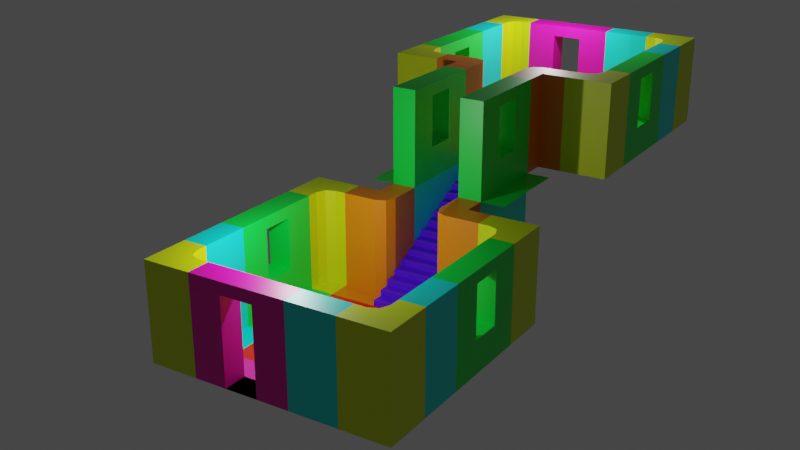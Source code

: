 # Source: Basic_Modular.blend  (saved by Blender 2.81.16; exported with 4.5.12 LTS)
import bpy
from mathutils import Matrix  # noqa: F401  (used for matrix-valued properties, if any)

bpy.ops.wm.read_factory_settings(use_empty=True)
scene = bpy.context.scene
scene.name = 'Scene'

# ---- collections
col_collection = bpy.data.collections.new('Collection'); scene.collection.children.link(col_collection)

# ---- materials (node trees are filled in below, after node groups)
mat_material_001 = bpy.data.materials.new('Material.001')
mat_material_001.use_transparent_shadow = False
mat_material = bpy.data.materials.new('Material')
mat_material.alpha_threshold = 0.0
mat_material.use_transparent_shadow = False
mat_material.line_color = (0.0, 0.0, 0.0, 1.0)
mat_material_002 = bpy.data.materials.new('Material.002')
mat_material_002.use_transparent_shadow = False
mat_material_003 = bpy.data.materials.new('Material.003')
mat_material_003.use_transparent_shadow = False
mat_material_004 = bpy.data.materials.new('Material.004')
mat_material_004.use_transparent_shadow = False
mat_material_005 = bpy.data.materials.new('Material.005')
mat_material_005.use_transparent_shadow = False
mat_material_006 = bpy.data.materials.new('Material.006')
mat_material_006.use_transparent_shadow = False

# ---- material node trees
mat_material_001.use_nodes = True; mat_material_001.node_tree.nodes.clear()
_N = mat_material_001.node_tree.nodes; _L = mat_material_001.node_tree.links
n0 = _N.new('ShaderNodeOutputMaterial'); n0.name = 'Material Output'; n0.location = (300, 300)
n1 = _N.new('ShaderNodeBsdfPrincipled'); n1.name = 'Principled BSDF'; n1.location = (10, 300)
n1.distribution = 'GGX'
n1.subsurface_method = 'BURLEY'
n1.inputs[0].default_value = (0.0, 0.8, 0.7332, 1.0)
n1.inputs[3].default_value = 1.45
n1.inputs[27].default_value = (0.0, 0.0, 0.0, 1.0)
n1.inputs[28].default_value = 1.0
_L.new(n1.outputs[0], n0.inputs[0])
n0.is_active_output = True
mat_material.use_nodes = True; mat_material.node_tree.nodes.clear()
_N = mat_material.node_tree.nodes; _L = mat_material.node_tree.links
n0 = _N.new('ShaderNodeOutputMaterial'); n0.name = 'Material Output'; n0.location = (300, 300)
n1 = _N.new('ShaderNodeBsdfPrincipled'); n1.name = 'Principled BSDF'; n1.location = (10, 300)
n1.distribution = 'GGX'
n1.subsurface_method = 'BURLEY'
n1.inputs[0].default_value = (0.0, 0.8, 0.05664, 1.0)
n1.inputs[2].default_value = 0.4
n1.inputs[3].default_value = 1.45
n1.inputs[27].default_value = (0.0, 0.0, 0.0, 1.0)
n1.inputs[28].default_value = 1.0
_L.new(n1.outputs[0], n0.inputs[0])
n0.is_active_output = True
mat_material_002.use_nodes = True; mat_material_002.node_tree.nodes.clear()
_N = mat_material_002.node_tree.nodes; _L = mat_material_002.node_tree.links
n0 = _N.new('ShaderNodeOutputMaterial'); n0.name = 'Material Output'; n0.location = (300, 300)
n1 = _N.new('ShaderNodeBsdfPrincipled'); n1.name = 'Principled BSDF'; n1.location = (10, 300)
n1.distribution = 'GGX'
n1.subsurface_method = 'BURLEY'
n1.inputs[0].default_value = (0.6466, 0.8, 0.0, 1.0)
n1.inputs[3].default_value = 1.45
n1.inputs[27].default_value = (0.0, 0.0, 0.0, 1.0)
n1.inputs[28].default_value = 1.0
_L.new(n1.outputs[0], n0.inputs[0])
n0.is_active_output = True
mat_material_003.use_nodes = True; mat_material_003.node_tree.nodes.clear()
_N = mat_material_003.node_tree.nodes; _L = mat_material_003.node_tree.links
n0 = _N.new('ShaderNodeOutputMaterial'); n0.name = 'Material Output'; n0.location = (300, 300)
n1 = _N.new('ShaderNodeBsdfPrincipled'); n1.name = 'Principled BSDF'; n1.location = (10, 300)
n1.distribution = 'GGX'
n1.subsurface_method = 'BURLEY'
n1.inputs[0].default_value = (0.8, 0.2075, 0.0, 1.0)
n1.inputs[3].default_value = 1.45
n1.inputs[27].default_value = (0.0, 0.0, 0.0, 1.0)
n1.inputs[28].default_value = 1.0
_L.new(n1.outputs[0], n0.inputs[0])
n0.is_active_output = True
mat_material_004.use_nodes = True; mat_material_004.node_tree.nodes.clear()
_N = mat_material_004.node_tree.nodes; _L = mat_material_004.node_tree.links
n0 = _N.new('ShaderNodeOutputMaterial'); n0.name = 'Material Output'; n0.location = (300, 300)
n1 = _N.new('ShaderNodeBsdfPrincipled'); n1.name = 'Principled BSDF'; n1.location = (10, 300)
n1.distribution = 'GGX'
n1.subsurface_method = 'BURLEY'
n1.inputs[0].default_value = (0.8, 0.0, 0.001611, 1.0)
n1.inputs[3].default_value = 1.45
n1.inputs[27].default_value = (0.0, 0.0, 0.0, 1.0)
n1.inputs[28].default_value = 1.0
_L.new(n1.outputs[0], n0.inputs[0])
n0.is_active_output = True
mat_material_005.use_nodes = True; mat_material_005.node_tree.nodes.clear()
_N = mat_material_005.node_tree.nodes; _L = mat_material_005.node_tree.links
n0 = _N.new('ShaderNodeOutputMaterial'); n0.name = 'Material Output'; n0.location = (300, 300)
n1 = _N.new('ShaderNodeBsdfPrincipled'); n1.name = 'Principled BSDF'; n1.location = (10, 300)
n1.distribution = 'GGX'
n1.subsurface_method = 'BURLEY'
n1.inputs[0].default_value = (0.8, 0.0, 0.4082, 1.0)
n1.inputs[3].default_value = 1.45
n1.inputs[27].default_value = (0.0, 0.0, 0.0, 1.0)
n1.inputs[28].default_value = 1.0
_L.new(n1.outputs[0], n0.inputs[0])
n0.is_active_output = True
mat_material_006.use_nodes = True; mat_material_006.node_tree.nodes.clear()
_N = mat_material_006.node_tree.nodes; _L = mat_material_006.node_tree.links
n0 = _N.new('ShaderNodeOutputMaterial'); n0.name = 'Material Output'; n0.location = (300, 300)
n1 = _N.new('ShaderNodeBsdfPrincipled'); n1.name = 'Principled BSDF'; n1.location = (10, 300)
n1.distribution = 'GGX'
n1.subsurface_method = 'BURLEY'
n1.inputs[0].default_value = (0.08487, 0.0, 0.8, 1.0)
n1.inputs[3].default_value = 1.45
n1.inputs[27].default_value = (0.0, 0.0, 0.0, 1.0)
n1.inputs[28].default_value = 1.0
_L.new(n1.outputs[0], n0.inputs[0])
n0.is_active_output = True

# ---- world
world_world = bpy.data.worlds.new('World'); scene.world = world_world
world_world.use_nodes = True; world_world.node_tree.nodes.clear()
_N = world_world.node_tree.nodes; _L = world_world.node_tree.links
n0 = _N.new('ShaderNodeOutputWorld'); n0.name = 'World Output'; n0.location = (300, 300)
n1 = _N.new('ShaderNodeBackground'); n1.name = 'Background'; n1.location = (10, 300)
n1.inputs[0].default_value = (0.05088, 0.05088, 0.05088, 1.0)
_L.new(n1.outputs[0], n0.inputs[0])
n0.is_active_output = True
world_world.color = (0.05088, 0.05088, 0.05088)
world_world.use_sun_shadow = False
world_world.sun_shadow_jitter_overblur = 0.0

# ---- cameras
cam_camera = bpy.data.cameras.new('Camera')
cam_camera.clip_end = 100.0
cam_camera.ortho_scale = 7.314

# ---- lights
light_light = bpy.data.lights.new('Light', 'POINT')
light_light.transmission_factor = 0.0
light_light.energy = 1000.0
light_light.shadow_soft_size = 0.1
light_light.shadow_maximum_resolution = 0.006
light_light.use_absolute_resolution = True

# ---- meshes
me_cube = bpy.data.meshes.new('Cube')
me_cube.from_pydata([(0.0, 1.0, 3.0), (0.0, 1.0, -1.0), (0.0, -1.0, 3.0), (0.0, -1.0, -1.0), (-1.0, 1.0, 3.0), (-1.0, 1.0, -1.0), (-1.0, -1.0, 3.0), (-1.0, -1.0, -1.0), (1.0, 1.0, -1.0), (1.0, -1.0, -1.0)], [], [(0, 4, 6, 2), (3, 2, 6, 7), (7, 6, 4, 5), (5, 1, 3, 7), (1, 0, 2, 3), (5, 4, 0, 1), (1, 3, 9, 8)])
_uv = me_cube.uv_layers.new(name='UVMap')
_uv.uv.foreach_set('vector', [0.375, 0.0, 0.625, 0.0, 0.625, 0.25, 0.375, 0.25, 0.375, 0.25, 0.625, 0.25, 0.625, 0.5, 0.375, 0.5, 0.375, 0.5, 0.625, 0.5, 0.625, 0.75, 0.375, 0.75, 0.375, 0.75, 0.625, 0.75, 0.625, 1.0, 0.375, 1.0, 0.125, 0.5, 0.375, 0.5, 0.375, 0.75, 0.125, 0.75, 0.625, 0.5, 0.875, 0.5, 0.875, 0.75, 0.625, 0.75, 0.625, 0.75, 0.625, 1.0, 0.625, 1.0, 0.625, 0.75])
me_cube.materials.append(mat_material_001)
me_cube.use_remesh_preserve_volume = False
me_cube.use_remesh_preserve_attributes = False
me_cube.use_mirror_vertex_groups = False
me_cube.update()
me_cube_001 = bpy.data.meshes.new('Cube.001')
me_cube_001.from_pydata([(0.0, 0.3361, 2.499), (0.0, 0.3361, 0.3494), (0.0, -0.3361, 2.499), (0.0, -0.3361, 0.3494), (-1.0, 0.3361, 2.499), (-1.0, 0.3361, 0.3494), (-1.0, -0.3361, 2.499), (-1.0, -0.3361, 0.3494), (1.0, 1.0, -1.0), (1.0, -1.0, -1.0), (-1.0, 1.0, -1.0), (-1.0, -1.0, -1.0), (0.0, 1.0, 3.0), (0.0, 1.0, -1.0), (-1.0, -1.0, 3.0), (0.0, -1.0, 3.0), (0.0, -1.0, -1.0), (-1.0, 1.0, 3.0)], [], [(12, 17, 14, 15), (16, 15, 14, 11), (4, 0, 2, 6), (10, 13, 16, 11), (5, 1, 0, 4), (10, 17, 12, 13), (13, 16, 9, 8), (7, 5, 10, 11), (0, 1, 13, 12), (6, 7, 11, 14), (3, 2, 15, 16), (5, 4, 17, 10), (2, 0, 12, 15), (4, 6, 14, 17), (1, 3, 16, 13), (6, 2, 3, 7), (7, 3, 1, 5)])
_uv = me_cube_001.uv_layers.new(name='UVMap')
_uv.uv.foreach_set('vector', [0.375, 0.0, 0.625, 0.0, 0.625, 0.25, 0.375, 0.25, 0.375, 0.25, 0.625, 0.25, 0.625, 0.5, 0.375, 0.5, 0.3335, 0.583, 0.3335, 0.667, 0.5835, 0.583, 0.5835, 0.667, 0.375, 0.75, 0.625, 0.75, 0.625, 1.0, 0.375, 1.0, 0.1665, 0.583, 0.3335, 0.583, 0.5835, 0.667, 0.4165, 0.667, 0.625, 0.5, 0.875, 0.5, 0.875, 0.75, 0.625, 0.75, 0.625, 0.75, 0.625, 1.0, 0.625, 1.0, 0.625, 0.75, 0.4165, 0.583, 0.4165, 0.667, 0.375, 0.75, 0.375, 0.5, 0.3335, 0.583, 0.1665, 0.583, 0.125, 0.5, 0.375, 0.5, 0.5835, 0.583, 0.4165, 0.583, 0.375, 0.5, 0.625, 0.5, 0.1665, 0.667, 0.3335, 0.667, 0.375, 0.75, 0.125, 0.75, 0.4165, 0.667, 0.5835, 0.667, 0.625, 0.75, 0.375, 0.75, 0.3335, 0.667, 0.3335, 0.583, 0.375, 0.5, 0.375, 0.75, 0.5835, 0.667, 0.5835, 0.583, 0.625, 0.5, 0.625, 0.75, 0.1665, 0.583, 0.1665, 0.667, 0.125, 0.75, 0.125, 0.5, 0.3335, 0.667, 0.1665, 0.667, 0.4165, 0.583, 0.5835, 0.583, 0.1665, 0.667, 0.1665, 0.583, 0.4165, 0.667, 0.4165, 0.583])
me_cube_001.materials.append(mat_material)
me_cube_001.use_remesh_preserve_volume = False
me_cube_001.use_remesh_preserve_attributes = False
me_cube_001.use_mirror_vertex_groups = False
me_cube_001.update()
me_cube_002 = bpy.data.meshes.new('Cube.002')
me_cube_002.from_pydata([(0.0, 1.0, 1.0), (0.0, 1.0, -1.0), (0.0, -1.0, 1.0), (0.0, -1.0, -1.0), (-1.0, 1.0, 1.0), (-1.0, 1.0, -1.0), (-1.0, -1.0, 1.0), (-1.0, -1.0, -1.0), (-1.0, 0.0, -1.0), (-1.0, 0.0, 1.0), (1.0, 1.0, 1.0), (1.0, 1.0, -1.0), (1.0, 0.0, -1.0), (1.0, 0.0, 1.0), (0.0, -0.5405, 1.0), (0.5405, 0.0, 1.0), (0.1583, -0.1583, 1.0), (0.5405, 0.0, -1.0), (0.0, -0.5405, -1.0), (-0.5405, 0.0, -1.0), (0.0, 0.5405, -1.0), (0.1583, -0.1583, -1.0), (1.0, -1.0, -1.0), (0.0, -1.0, 3.0), (-1.0, -1.0, 3.0), (-1.0, 0.0, 3.0), (-1.0, 1.0, 3.0), (0.0, 1.0, 3.0), (1.0, 1.0, 3.0), (1.0, 0.0, 3.0), (-0.5405, 0.0, 3.0), (0.0, -0.5405, 3.0), (0.1583, -0.1583, 3.0), (0.5405, 0.0, 3.0), (0.0, 0.5405, 3.0)], [], [(6, 2, 23, 24), (3, 2, 6, 7), (8, 9, 4, 5), (5, 1, 20, 19, 8), (2, 14, 31, 23), (5, 4, 0, 1), (1, 0, 10, 11), (7, 6, 9, 8), (15, 17, 12, 13), (11, 10, 13, 12), (17, 20, 1, 11, 12), (8, 19, 18, 3, 7), (0, 4, 26, 27), (15, 13, 29, 33), (17, 21, 18, 19, 20), (14, 18, 21, 16), (16, 21, 17, 15), (18, 14, 2, 3), (12, 17, 21, 18, 3, 22), (27, 34, 33, 29, 28), (27, 26, 25, 30, 34), (31, 30, 25, 24, 23), (31, 32, 33, 34, 30), (14, 16, 32, 31), (10, 0, 27, 28), (16, 15, 33, 32), (9, 6, 24, 25), (4, 9, 25, 26), (13, 10, 28, 29)])
_uv = me_cube_002.uv_layers.new(name='UVMap')
_uv.uv.foreach_set('vector', [0.625, 0.5, 0.625, 0.25, 0.625, 0.25, 0.625, 0.5, 0.375, 0.25, 0.625, 0.25, 0.625, 0.5, 0.375, 0.5, 0.375, 0.625, 0.625, 0.625, 0.625, 0.75, 0.375, 0.75, 0.375, 0.75, 0.625, 0.75, 0.625, 0.8074, 0.4899, 0.875, 0.375, 0.875, 0.375, 0.75, 0.375, 0.6926, 0.375, 0.6926, 0.375, 0.75, 0.625, 0.5, 0.875, 0.5, 0.875, 0.75, 0.625, 0.75, 0.625, 0.75, 0.875, 0.75, 0.875, 0.75, 0.625, 0.75, 0.375, 0.5, 0.625, 0.5, 0.625, 0.625, 0.375, 0.625, 0.375, 0.625, 0.125, 0.625, 0.125, 0.625, 0.375, 0.625, 0.125, 0.5, 0.375, 0.5, 0.375, 0.625, 0.125, 0.625, 0.625, 0.875, 0.625, 0.8074, 0.625, 0.75, 0.625, 0.75, 0.625, 0.875, 0.375, 0.875, 0.4899, 0.875, 0.625, 0.9426, 0.625, 1.0, 0.375, 1.0, 0.875, 0.75, 0.875, 0.5, 0.875, 0.5, 0.875, 0.75, 0.375, 0.625, 0.375, 0.625, 0.375, 0.625, 0.375, 0.625, 0.625, 0.875, 0.625, 0.875, 0.625, 0.875, 0.625, 0.875, 0.625, 0.8074, 0.375, 0.6926, 0.125, 0.6926, 0.125, 0.625, 0.375, 0.625, 0.375, 0.625, 0.125, 0.625, 0.125, 0.625, 0.375, 0.625, 0.125, 0.6926, 0.375, 0.6926, 0.375, 0.75, 0.125, 0.75, 0.0, 0.0, 0.0, 0.0, 0.0, 0.0, 0.0, 0.0, 0.0, 0.0, 0.0, 0.0, 0.375, 0.0, 0.375, 0.05744, 0.375, 0.125, 0.375, 0.125, 0.375, 0.0, 0.375, 0.0, 0.625, 0.0, 0.625, 0.125, 0.5101, 0.125, 0.375, 0.05744, 0.375, 0.1926, 0.5101, 0.125, 0.625, 0.125, 0.625, 0.25, 0.375, 0.25, 0.375, 0.1926, 0.375, 0.1448, 0.375, 0.125, 0.375, 0.125, 0.5101, 0.125, 0.375, 0.6926, 0.375, 0.625, 0.375, 0.625, 0.375, 0.6926, 0.875, 0.75, 0.875, 0.75, 0.875, 0.75, 0.875, 0.75, 0.375, 0.625, 0.375, 0.625, 0.375, 0.625, 0.375, 0.625, 0.625, 0.625, 0.625, 0.5, 0.625, 0.5, 0.625, 0.625, 0.625, 0.75, 0.625, 0.625, 0.625, 0.625, 0.625, 0.75, 0.375, 0.625, 0.375, 0.5, 0.375, 0.5, 0.375, 0.625])
me_cube_002.materials.append(mat_material_002)
me_cube_002.use_remesh_preserve_volume = False
me_cube_002.use_remesh_preserve_attributes = False
me_cube_002.use_mirror_vertex_groups = False
me_cube_002.update()
me_cube_003 = bpy.data.meshes.new('Cube.003')
me_cube_003.from_pydata([(0.0, 1.0, 1.0), (0.0, 1.0, -1.0), (0.0, -1.0, 1.0), (0.0, -1.0, -1.0), (-1.0, -1.0, 1.0), (-1.0, -1.0, -1.0), (-1.0, 0.0, -1.0), (0.0, 0.0, 1.0), (-1.0, 0.0, 1.0), (0.0, 0.0, -1.0), (1.0, 1.0, 1.0), (1.0, 1.0, -1.0), (1.0, 0.0, -1.0), (1.0, 0.0, 1.0), (-0.4148, 1.0, 1.0), (-1.0, 0.4148, 1.0), (-0.8286, 0.8286, 1.0), (-1.0, 0.4148, -1.0), (-0.4148, 1.0, -1.0), (-0.8286, 0.8286, -1.0), (1.0, 2.0, -1.0), (-1.0, 2.0, -1.0), (0.0, -1.0, 3.0), (-1.0, -1.0, 3.0), (0.0, 0.0, 3.0), (0.0, 1.0, 3.0), (-1.0, 0.0, 3.0), (1.0, 1.0, 3.0), (1.0, 0.0, 3.0), (-0.8286, 0.8286, 3.0), (-0.4148, 1.0, 3.0), (-1.0, 0.4148, 3.0)], [], [(7, 13, 28, 24), (3, 2, 4, 5), (4, 2, 22, 23), (6, 9, 3, 5), (9, 7, 2, 3), (6, 8, 15, 17), (1, 0, 10, 11), (5, 4, 8, 6), (17, 19, 18, 1, 9, 6), (11, 10, 13, 12), (0, 14, 30, 25), (9, 1, 11, 12), (7, 9, 12, 13), (14, 18, 19, 16), (16, 19, 17, 15), (18, 14, 0, 1), (11, 20, 21, 17, 19, 18, 1), (24, 26, 23, 22), (25, 30, 29, 31, 26, 24), (25, 24, 28, 27), (2, 7, 24, 22), (10, 0, 25, 27), (8, 4, 23, 26), (15, 8, 26, 31), (14, 16, 29, 30), (16, 15, 31, 29), (13, 10, 27, 28)])
_uv = me_cube_003.uv_layers.new(name='UVMap')
_uv.uv.foreach_set('vector', [0.375, 0.625, 0.375, 0.625, 0.375, 0.625, 0.375, 0.625, 0.375, 0.25, 0.625, 0.25, 0.625, 0.5, 0.375, 0.5, 0.625, 0.5, 0.625, 0.25, 0.625, 0.25, 0.625, 0.5, 0.375, 0.875, 0.625, 0.875, 0.625, 1.0, 0.375, 1.0, 0.125, 0.625, 0.375, 0.625, 0.375, 0.75, 0.125, 0.75, 0.375, 0.625, 0.625, 0.625, 0.625, 0.6768, 0.375, 0.6768, 0.625, 0.75, 0.875, 0.75, 0.875, 0.75, 0.625, 0.75, 0.375, 0.5, 0.625, 0.5, 0.625, 0.625, 0.375, 0.625, 0.375, 0.8232, 0.4179, 0.7714, 0.5213, 0.75, 0.625, 0.75, 0.625, 0.875, 0.375, 0.875, 0.125, 0.5, 0.375, 0.5, 0.375, 0.625, 0.125, 0.625, 0.875, 0.75, 0.875, 0.6463, 0.875, 0.6463, 0.875, 0.75, 0.625, 0.875, 0.625, 0.75, 0.625, 0.75, 0.625, 0.875, 0.375, 0.625, 0.125, 0.625, 0.125, 0.625, 0.375, 0.625, 0.875, 0.6463, 0.625, 0.6463, 0.625, 0.5, 0.875, 0.5, 0.625, 0.75, 0.375, 0.75, 0.375, 0.6768, 0.625, 0.6768, 0.625, 0.6463, 0.875, 0.6463, 0.875, 0.75, 0.625, 0.75, 0.0, 0.0, 0.0, 0.0, 0.0, 0.0, 0.0, 0.0, 0.0, 0.0, 0.0, 0.0, 0.0, 0.0, 0.375, 0.125, 0.625, 0.125, 0.625, 0.25, 0.375, 0.25, 0.375, 0.0, 0.4787, 0.0, 0.5821, 0.02143, 0.625, 0.07316, 0.625, 0.125, 0.375, 0.125, 0.375, 0.0, 0.375, 0.125, 0.375, 0.125, 0.375, 0.0, 0.375, 0.75, 0.375, 0.625, 0.375, 0.625, 0.375, 0.75, 0.875, 0.75, 0.875, 0.75, 0.875, 0.75, 0.875, 0.75, 0.625, 0.625, 0.625, 0.5, 0.625, 0.5, 0.625, 0.625, 0.625, 0.6768, 0.625, 0.625, 0.625, 0.625, 0.625, 0.6768, 0.875, 0.6463, 0.875, 0.5, 0.875, 0.5, 0.875, 0.6463, 0.625, 0.75, 0.625, 0.6768, 0.625, 0.6768, 0.625, 0.75, 0.375, 0.625, 0.375, 0.5, 0.375, 0.5, 0.375, 0.625])
me_cube_003.materials.append(mat_material_003)
me_cube_003.use_remesh_preserve_volume = False
me_cube_003.use_remesh_preserve_attributes = False
me_cube_003.use_mirror_vertex_groups = False
me_cube_003.update()
me_plane = bpy.data.meshes.new('Plane')
me_plane.from_pydata([(-1.0, -1.0, 0.0), (1.0, -1.0, 0.0), (-1.0, 1.0, 0.0), (1.0, 1.0, 0.0)], [], [(0, 1, 3, 2)])
_uv = me_plane.uv_layers.new(name='UVMap')
_uv.uv.foreach_set('vector', [0.0, 0.0, 1.0, 0.0, 1.0, 1.0, 0.0, 1.0])
me_plane.materials.append(mat_material_004)
me_plane.use_remesh_preserve_volume = False
me_plane.use_remesh_preserve_attributes = False
me_plane.use_mirror_vertex_groups = False
me_plane.update()
me_cube_004 = bpy.data.meshes.new('Cube.004')
me_cube_004.from_pydata([(0.0, 0.3361, 2.499), (0.0, 0.3361, -1.0), (0.0, -0.3361, 2.499), (0.0, -0.3361, -1.0), (-1.0, 0.3361, 2.499), (-1.0, 0.3361, -1.0), (-1.0, -0.3361, 2.499), (-1.0, -0.3361, -1.0), (1.0, 1.0, -1.0), (1.0, -1.0, -1.0), (-1.0, 1.0, -1.0), (-1.0, -1.0, -1.0), (0.0, 1.0, 3.0), (0.0, 1.0, -1.0), (-1.0, -1.0, 3.0), (0.0, -1.0, 3.0), (0.0, -1.0, -1.0), (-1.0, 1.0, 3.0)], [], [(12, 17, 14, 15), (16, 15, 14, 11), (4, 0, 2, 6), (10, 13, 16, 11), (5, 1, 0, 4), (10, 17, 12, 13), (13, 16, 9, 8), (7, 5, 10, 11), (0, 1, 13, 12), (6, 7, 11, 14), (3, 2, 15, 16), (5, 4, 17, 10), (2, 0, 12, 15), (4, 6, 14, 17), (1, 3, 16, 13), (6, 2, 3, 7), (7, 3, 1, 5)])
_uv = me_cube_004.uv_layers.new(name='UVMap')
_uv.uv.foreach_set('vector', [0.375, 0.0, 0.625, 0.0, 0.625, 0.25, 0.375, 0.25, 0.375, 0.25, 0.625, 0.25, 0.625, 0.5, 0.375, 0.5, 0.3335, 0.583, 0.3335, 0.667, 0.5835, 0.583, 0.5835, 0.667, 0.375, 0.75, 0.625, 0.75, 0.625, 1.0, 0.375, 1.0, 0.1665, 0.583, 0.3335, 0.583, 0.5835, 0.667, 0.4165, 0.667, 0.625, 0.5, 0.875, 0.5, 0.875, 0.75, 0.625, 0.75, 0.625, 0.75, 0.625, 1.0, 0.625, 1.0, 0.625, 0.75, 0.4165, 0.583, 0.4165, 0.667, 0.375, 0.75, 0.375, 0.5, 0.3335, 0.583, 0.1665, 0.583, 0.125, 0.5, 0.375, 0.5, 0.5835, 0.583, 0.4165, 0.583, 0.375, 0.5, 0.625, 0.5, 0.1665, 0.667, 0.3335, 0.667, 0.375, 0.75, 0.125, 0.75, 0.4165, 0.667, 0.5835, 0.667, 0.625, 0.75, 0.375, 0.75, 0.3335, 0.667, 0.3335, 0.583, 0.375, 0.5, 0.375, 0.75, 0.5835, 0.667, 0.5835, 0.583, 0.625, 0.5, 0.625, 0.75, 0.1665, 0.583, 0.1665, 0.667, 0.125, 0.75, 0.125, 0.5, 0.3335, 0.667, 0.1665, 0.667, 0.4165, 0.583, 0.5835, 0.583, 0.1665, 0.667, 0.1665, 0.583, 0.4165, 0.667, 0.4165, 0.583])
me_cube_004.materials.append(mat_material_005)
me_cube_004.use_remesh_preserve_volume = False
me_cube_004.use_remesh_preserve_attributes = False
me_cube_004.use_mirror_vertex_groups = False
me_cube_004.update()
me_plane_001 = bpy.data.meshes.new('Plane.001')
me_plane_001.from_pydata([(-1.0, -1.0, 0.0), (1.0, -1.0, 0.0), (-1.0, 1.0, 0.0), (1.0, 1.0, 0.0), (-1.0, 0.5, 0.0), (-1.0, 0.0, 0.0), (-1.0, -0.5, 0.0), (1.0, -0.5, 0.0), (1.0, 0.0, 0.0), (1.0, 0.5, 0.0), (1.0, 0.5, 1.0), (1.0, 1.0, 1.0), (-1.0, 1.0, 1.0), (-1.0, 0.5, 1.0), (-1.0, 0.5, 0.75), (-1.0, 0.0, 0.75), (1.0, 0.0, 0.75), (1.0, 0.5, 0.75), (-1.0, 0.0, 0.5), (-1.0, -0.5, 0.5), (1.0, -0.5, 0.5), (1.0, 0.0, 0.5), (-1.0, -0.5, 0.25), (-1.0, -1.0, 0.25), (1.0, -1.0, 0.25), (1.0, -0.5, 0.25)], [], [(3, 2, 12, 11), (6, 0, 23, 22), (7, 8, 21, 20), (4, 5, 15, 14), (13, 10, 11, 12), (4, 9, 10, 13), (2, 4, 13, 12), (9, 3, 11, 10), (15, 16, 17, 14), (9, 4, 14, 17), (5, 8, 16, 15), (8, 9, 17, 16), (19, 20, 21, 18), (5, 6, 19, 18), (8, 5, 18, 21), (6, 7, 20, 19), (23, 24, 25, 22), (1, 7, 25, 24), (0, 1, 24, 23), (7, 6, 22, 25)])
_uv = me_plane_001.uv_layers.new(name='UVMap')
_uv.uv.foreach_set('vector', [0.0, 0.0, 0.0, 0.0, 0.0, 0.0, 0.0, 0.0, 0.0, 0.0, 0.0, 0.0, 0.0, 0.0, 0.0, 0.0, 0.0, 0.0, 0.0, 0.0, 0.0, 0.0, 0.0, 0.0, 0.0, 0.0, 0.0, 0.0, 0.0, 0.0, 0.0, 0.0, 0.0, 0.75, 1.0, 0.75, 1.0, 1.0, 0.0, 1.0, 0.0, 0.75, 1.0, 0.75, 1.0, 0.75, 0.0, 0.75, 0.0, 0.0, 0.0, 0.0, 0.0, 0.0, 0.0, 0.0, 0.0, 0.0, 0.0, 0.0, 0.0, 0.0, 0.0, 0.0, 0.0, 0.5, 1.0, 0.5, 1.0, 0.75, 0.0, 0.75, 1.0, 0.75, 0.0, 0.75, 0.0, 0.75, 1.0, 0.75, 0.0, 0.5, 1.0, 0.5, 1.0, 0.5, 0.0, 0.5, 0.0, 0.0, 0.0, 0.0, 0.0, 0.0, 0.0, 0.0, 0.0, 0.25, 1.0, 0.25, 1.0, 0.5, 0.0, 0.5, 0.0, 0.0, 0.0, 0.0, 0.0, 0.0, 0.0, 0.0, 1.0, 0.5, 0.0, 0.5, 0.0, 0.5, 1.0, 0.5, 0.0, 0.25, 1.0, 0.25, 1.0, 0.25, 0.0, 0.25, 0.0, 0.0, 1.0, 0.0, 1.0, 0.25, 0.0, 0.25, 0.0, 0.0, 0.0, 0.0, 0.0, 0.0, 0.0, 0.0, 0.0, 0.0, 0.0, 0.0, 0.0, 0.0, 0.0, 0.0, 1.0, 0.25, 0.0, 0.25, 0.0, 0.25, 1.0, 0.25])
me_plane_001.materials.append(mat_material_006)
me_plane_001.use_remesh_preserve_volume = False
me_plane_001.use_remesh_preserve_attributes = False
me_plane_001.use_mirror_vertex_groups = False
me_plane_001.update()

# ---- objects
ob_short_wall = bpy.data.objects.new('Short Wall', me_cube)
ob_light = bpy.data.objects.new('Light', light_light)
ob_camera = bpy.data.objects.new('Camera', cam_camera)
ob_long_wall = bpy.data.objects.new('Long Wall', me_cube_001)
ob_interior_corner_001 = bpy.data.objects.new('Interior Corner.001', me_cube_002)
ob_exterior_corner = bpy.data.objects.new('Exterior Corner', me_cube_003)
ob_floor_002 = bpy.data.objects.new('Floor.002', me_plane)
ob_floor_001 = bpy.data.objects.new('Floor.001', me_plane)
ob_floor_003 = bpy.data.objects.new('Floor.003', me_plane)
ob_floor = bpy.data.objects.new('Floor', me_plane)
ob_long_wall_001 = bpy.data.objects.new('Long Wall.001', me_cube_004)
ob_interior_corner = bpy.data.objects.new('Interior Corner', me_cube_002)
ob_stairs = bpy.data.objects.new('Stairs', me_plane_001)
ob_stairs_001 = bpy.data.objects.new('Stairs.001', me_plane_001)
ob_floor_004 = bpy.data.objects.new('Floor.004', me_plane)
ob_floor_005 = bpy.data.objects.new('Floor.005', me_plane)
ob_floor_006 = bpy.data.objects.new('Floor.006', me_plane)
ob_floor_007 = bpy.data.objects.new('Floor.007', me_plane)
ob_floor_008 = bpy.data.objects.new('Floor.008', me_plane)
ob_interior_corner_002 = bpy.data.objects.new('Interior Corner.002', me_cube_002)
ob_exterior_corner_001 = bpy.data.objects.new('Exterior Corner.001', me_cube_003)
ob_short_wall_001 = bpy.data.objects.new('Short Wall.001', me_cube)
ob_long_wall_002 = bpy.data.objects.new('Long Wall.002', me_cube_001)
ob_interior_corner_003 = bpy.data.objects.new('Interior Corner.003', me_cube_002)
ob_short_wall_002 = bpy.data.objects.new('Short Wall.002', me_cube)
ob_short_wall_003 = bpy.data.objects.new('Short Wall.003', me_cube)
ob_short_wall_004 = bpy.data.objects.new('Short Wall.004', me_cube)
ob_stairs_002 = bpy.data.objects.new('Stairs.002', me_plane_001)
ob_stairs_003 = bpy.data.objects.new('Stairs.003', me_plane_001)
ob_short_wall_005 = bpy.data.objects.new('Short Wall.005', me_cube)
ob_short_wall_006 = bpy.data.objects.new('Short Wall.006', me_cube)
ob_short_wall_007 = bpy.data.objects.new('Short Wall.007', me_cube)
ob_light_001 = bpy.data.objects.new('Light.001', light_light)
ob_long_wall_003 = bpy.data.objects.new('Long Wall.003', me_cube_001)
ob_interior_corner_004 = bpy.data.objects.new('Interior Corner.004', me_cube_002)
ob_exterior_corner_002 = bpy.data.objects.new('Exterior Corner.002', me_cube_003)
ob_floor_009 = bpy.data.objects.new('Floor.009', me_plane)
ob_floor_010 = bpy.data.objects.new('Floor.010', me_plane)
ob_floor_011 = bpy.data.objects.new('Floor.011', me_plane)
ob_floor_012 = bpy.data.objects.new('Floor.012', me_plane)
ob_long_wall_004 = bpy.data.objects.new('Long Wall.004', me_cube_004)
ob_interior_corner_005 = bpy.data.objects.new('Interior Corner.005', me_cube_002)
ob_floor_013 = bpy.data.objects.new('Floor.013', me_plane)
ob_floor_014 = bpy.data.objects.new('Floor.014', me_plane)
ob_floor_015 = bpy.data.objects.new('Floor.015', me_plane)
ob_floor_016 = bpy.data.objects.new('Floor.016', me_plane)
ob_floor_017 = bpy.data.objects.new('Floor.017', me_plane)
ob_interior_corner_006 = bpy.data.objects.new('Interior Corner.006', me_cube_002)
ob_exterior_corner_003 = bpy.data.objects.new('Exterior Corner.003', me_cube_003)
ob_short_wall_008 = bpy.data.objects.new('Short Wall.008', me_cube)
ob_long_wall_005 = bpy.data.objects.new('Long Wall.005', me_cube_001)
ob_interior_corner_007 = bpy.data.objects.new('Interior Corner.007', me_cube_002)
ob_short_wall_009 = bpy.data.objects.new('Short Wall.009', me_cube)
ob_floor_018 = bpy.data.objects.new('Floor.018', me_plane)
ob_long_wall_006 = bpy.data.objects.new('Long Wall.006', me_cube_001)
ob_long_wall_007 = bpy.data.objects.new('Long Wall.007', me_cube_001)

# ---- transforms, parenting, visibility, modifiers, constraints
ob_short_wall.location = (1.0, 1.0, 1.0)
ob_short_wall.lock_rotations_4d = False
ob_short_wall.empty_display_type = 'ARROWS'
ob_short_wall.lineart.crease_threshold = 0.0
ob_light.location = (4.076, 1.005, 5.904)
ob_light.rotation_euler = (0.6503, 0.05522, 1.866)
ob_light.lock_rotations_4d = False
ob_light.empty_display_type = 'ARROWS'
ob_light.color = (0.0, 0.0, 0.0, 0.0)
ob_light.lineart.crease_threshold = 0.0
ob_camera.location = (25.96, -26.5, 19.11)
ob_camera.rotation_euler = (1.19, -8.354e-06, 0.568)
ob_camera.lock_rotations_4d = False
ob_camera.empty_display_type = 'ARROWS'
ob_camera.color = (0.0, 0.0, 0.0, 0.0)
ob_camera.display_type = 'WIRE'
ob_camera.lineart.crease_threshold = 0.0
ob_long_wall.location = (1.0, 4.0, 1.0)
ob_long_wall.scale = (1.0, 2.0, 1.0)
ob_long_wall.lock_rotations_4d = False
ob_long_wall.empty_display_type = 'ARROWS'
ob_long_wall.lineart.crease_threshold = 0.0
ob_interior_corner_001.location = (1.0, 7.0, 1.0)
ob_interior_corner_001.lock_rotations_4d = False
ob_interior_corner_001.empty_display_type = 'ARROWS'
ob_interior_corner_001.lineart.crease_threshold = 0.0
ob_exterior_corner.location = (3.0, 8.0, 1.0)
ob_exterior_corner.rotation_euler = (0.0, -0.0, 3.142)
ob_exterior_corner.lock_rotations_4d = False
ob_exterior_corner.empty_display_type = 'ARROWS'
ob_exterior_corner.lineart.crease_threshold = 0.0
ob_floor_002.location = (5.0, 1.0, 0.0)
ob_floor_002.lineart.crease_threshold = 0.0
ob_floor_001.location = (5.0, 3.0, 0.0)
ob_floor_001.lineart.crease_threshold = 0.0
ob_floor_003.location = (5.0, 5.0, 0.0)
ob_floor_003.lineart.crease_threshold = 0.0
ob_floor.location = (3.0, 5.0, 0.0)
ob_floor.lineart.crease_threshold = 0.0
ob_long_wall_001.location = (4.0, -1.0, 1.0)
ob_long_wall_001.rotation_euler = (0.0, -0.0, 1.571)
ob_long_wall_001.scale = (1.0, 2.0, 1.0)
ob_long_wall_001.lock_rotations_4d = False
ob_long_wall_001.empty_display_type = 'ARROWS'
ob_long_wall_001.lineart.crease_threshold = 0.0
ob_interior_corner.location = (1.0, -1.0, 1.0)
ob_interior_corner.rotation_euler = (0.0, -0.0, 1.571)
ob_interior_corner.lock_rotations_4d = False
ob_interior_corner.empty_display_type = 'ARROWS'
ob_interior_corner.lineart.crease_threshold = 0.0
ob_stairs.location = (5.0, 7.0, -5.96e-08)
ob_stairs.lineart.crease_threshold = 0.0
ob_stairs_001.location = (5.0, 9.0, 1.0)
ob_stairs_001.lineart.crease_threshold = 0.0
ob_floor_004.location = (7.0, 1.0, 0.0)
ob_floor_004.lineart.crease_threshold = 0.0
ob_floor_005.location = (7.0, 3.0, 0.0)
ob_floor_005.lineart.crease_threshold = 0.0
ob_floor_006.location = (7.0, 5.0, 0.0)
ob_floor_006.lineart.crease_threshold = 0.0
ob_floor_007.location = (3.0, 3.0, 0.0)
ob_floor_007.lineart.crease_threshold = 0.0
ob_floor_008.location = (3.0, 1.0, 0.0)
ob_floor_008.lineart.crease_threshold = 0.0
ob_interior_corner_002.location = (9.0, 7.0, 1.0)
ob_interior_corner_002.scale = (-1.0, 1.0, 1.0)
ob_interior_corner_002.lock_rotations_4d = False
ob_interior_corner_002.empty_display_type = 'ARROWS'
ob_interior_corner_002.lineart.crease_threshold = 0.0
ob_exterior_corner_001.location = (7.0, 8.0, 1.0)
ob_exterior_corner_001.rotation_euler = (0.0, -0.0, 3.142)
ob_exterior_corner_001.scale = (-1.0, 1.0, 1.0)
ob_exterior_corner_001.lock_rotations_4d = False
ob_exterior_corner_001.empty_display_type = 'ARROWS'
ob_exterior_corner_001.lineart.crease_threshold = 0.0
ob_short_wall_001.location = (9.0, 1.0, 1.0)
ob_short_wall_001.scale = (-1.0, 1.0, 1.0)
ob_short_wall_001.lock_rotations_4d = False
ob_short_wall_001.empty_display_type = 'ARROWS'
ob_short_wall_001.lineart.crease_threshold = 0.0
ob_long_wall_002.location = (9.0, 4.0, 1.0)
ob_long_wall_002.scale = (-1.0, 2.0, 1.0)
ob_long_wall_002.lock_rotations_4d = False
ob_long_wall_002.empty_display_type = 'ARROWS'
ob_long_wall_002.lineart.crease_threshold = 0.0
ob_interior_corner_003.location = (9.0, -1.0, 1.0)
ob_interior_corner_003.rotation_euler = (0.0, -0.0, 1.571)
ob_interior_corner_003.scale = (1.0, -1.0, 1.0)
ob_interior_corner_003.lock_rotations_4d = False
ob_interior_corner_003.empty_display_type = 'ARROWS'
ob_interior_corner_003.lineart.crease_threshold = 0.0
ob_short_wall_002.location = (7.0, -1.0, 1.0)
ob_short_wall_002.rotation_euler = (0.0, -0.0, -1.571)
ob_short_wall_002.scale = (-1.0, 1.0, 1.0)
ob_short_wall_002.lock_rotations_4d = False
ob_short_wall_002.empty_display_type = 'ARROWS'
ob_short_wall_002.lineart.crease_threshold = 0.0
ob_short_wall_003.location = (4.0, 10.0, 1.0)
ob_short_wall_003.lock_rotations_4d = False
ob_short_wall_003.empty_display_type = 'ARROWS'
ob_short_wall_003.lineart.crease_threshold = 0.0
ob_short_wall_004.location = (6.0, 10.0, 1.0)
ob_short_wall_004.scale = (-1.0, 1.0, 1.0)
ob_short_wall_004.lock_rotations_4d = False
ob_short_wall_004.empty_display_type = 'ARROWS'
ob_short_wall_004.lineart.crease_threshold = 0.0
ob_stairs_002.location = (5.0, 11.0, 2.0)
ob_stairs_002.lineart.crease_threshold = 0.0
ob_stairs_003.location = (5.0, 13.0, 3.0)
ob_stairs_003.lineart.crease_threshold = 0.0
ob_short_wall_005.location = (4.0, 12.0, 1.0)
ob_short_wall_005.lock_rotations_4d = False
ob_short_wall_005.empty_display_type = 'ARROWS'
ob_short_wall_005.lineart.crease_threshold = 0.0
ob_short_wall_006.location = (6.0, 12.0, 1.0)
ob_short_wall_006.scale = (-1.0, 1.0, 1.0)
ob_short_wall_006.lock_rotations_4d = False
ob_short_wall_006.empty_display_type = 'ARROWS'
ob_short_wall_006.lineart.crease_threshold = 0.0
ob_short_wall_007.location = (1.0, 21.0, 5.0)
ob_short_wall_007.scale = (1.0, -1.0, 1.0)
ob_short_wall_007.lock_rotations_4d = False
ob_short_wall_007.empty_display_type = 'ARROWS'
ob_short_wall_007.lineart.crease_threshold = 0.0
ob_light_001.location = (4.076, 20.99, 9.904)
ob_light_001.rotation_euler = (0.6503, 0.05522, 1.866)
ob_light_001.scale = (-1.0, 1.0, 1.0)
ob_light_001.lock_rotations_4d = False
ob_light_001.empty_display_type = 'ARROWS'
ob_light_001.color = (0.0, 0.0, 0.0, 0.0)
ob_light_001.lineart.crease_threshold = 0.0
ob_long_wall_003.location = (1.0, 18.0, 5.0)
ob_long_wall_003.scale = (1.0, -2.0, 1.0)
ob_long_wall_003.lock_rotations_4d = False
ob_long_wall_003.empty_display_type = 'ARROWS'
ob_long_wall_003.lineart.crease_threshold = 0.0
ob_interior_corner_004.location = (1.0, 15.0, 5.0)
ob_interior_corner_004.scale = (1.0, -1.0, 1.0)
ob_interior_corner_004.lock_rotations_4d = False
ob_interior_corner_004.empty_display_type = 'ARROWS'
ob_interior_corner_004.lineart.crease_threshold = 0.0
ob_exterior_corner_002.location = (3.0, 14.0, 5.0)
ob_exterior_corner_002.rotation_euler = (0.0, -0.0, 3.142)
ob_exterior_corner_002.scale = (1.0, -1.0, 1.0)
ob_exterior_corner_002.lock_rotations_4d = False
ob_exterior_corner_002.empty_display_type = 'ARROWS'
ob_exterior_corner_002.lineart.crease_threshold = 0.0
ob_floor_009.location = (5.0, 21.0, 4.0)
ob_floor_009.scale = (1.0, -1.0, 1.0)
ob_floor_009.lineart.crease_threshold = 0.0
ob_floor_010.location = (5.0, 19.0, 4.0)
ob_floor_010.scale = (1.0, -1.0, 1.0)
ob_floor_010.lineart.crease_threshold = 0.0
ob_floor_011.location = (5.0, 17.0, 4.0)
ob_floor_011.scale = (1.0, -1.0, 1.0)
ob_floor_011.lineart.crease_threshold = 0.0
ob_floor_012.location = (3.0, 17.0, 4.0)
ob_floor_012.scale = (1.0, -1.0, 1.0)
ob_floor_012.lineart.crease_threshold = 0.0
ob_long_wall_004.location = (4.0, 23.0, 5.0)
ob_long_wall_004.rotation_euler = (0.0, -0.0, 1.571)
ob_long_wall_004.scale = (-1.0, 2.0, 1.0)
ob_long_wall_004.lock_rotations_4d = False
ob_long_wall_004.empty_display_type = 'ARROWS'
ob_long_wall_004.lineart.crease_threshold = 0.0
ob_interior_corner_005.location = (1.0, 23.0, 5.0)
ob_interior_corner_005.rotation_euler = (0.0, -0.0, 1.571)
ob_interior_corner_005.scale = (-1.0, 1.0, 1.0)
ob_interior_corner_005.lock_rotations_4d = False
ob_interior_corner_005.empty_display_type = 'ARROWS'
ob_interior_corner_005.lineart.crease_threshold = 0.0
ob_floor_013.location = (7.0, 21.0, 4.0)
ob_floor_013.scale = (1.0, -1.0, 1.0)
ob_floor_013.lineart.crease_threshold = 0.0
ob_floor_014.location = (7.0, 19.0, 4.0)
ob_floor_014.scale = (1.0, -1.0, 1.0)
ob_floor_014.lineart.crease_threshold = 0.0
ob_floor_015.location = (7.0, 17.0, 4.0)
ob_floor_015.scale = (1.0, -1.0, 1.0)
ob_floor_015.lineart.crease_threshold = 0.0
ob_floor_016.location = (3.0, 19.0, 4.0)
ob_floor_016.scale = (1.0, -1.0, 1.0)
ob_floor_016.lineart.crease_threshold = 0.0
ob_floor_017.location = (3.0, 21.0, 4.0)
ob_floor_017.scale = (1.0, -1.0, 1.0)
ob_floor_017.lineart.crease_threshold = 0.0
ob_interior_corner_006.location = (9.0, 15.0, 5.0)
ob_interior_corner_006.scale = (-1.0, -1.0, 1.0)
ob_interior_corner_006.lock_rotations_4d = False
ob_interior_corner_006.empty_display_type = 'ARROWS'
ob_interior_corner_006.lineart.crease_threshold = 0.0
ob_exterior_corner_003.location = (7.0, 14.0, 5.0)
ob_exterior_corner_003.rotation_euler = (0.0, -0.0, 3.142)
ob_exterior_corner_003.scale = (-1.0, -1.0, 1.0)
ob_exterior_corner_003.lock_rotations_4d = False
ob_exterior_corner_003.empty_display_type = 'ARROWS'
ob_exterior_corner_003.lineart.crease_threshold = 0.0
ob_short_wall_008.location = (9.0, 21.0, 5.0)
ob_short_wall_008.scale = (-1.0, -1.0, 1.0)
ob_short_wall_008.lock_rotations_4d = False
ob_short_wall_008.empty_display_type = 'ARROWS'
ob_short_wall_008.lineart.crease_threshold = 0.0
ob_long_wall_005.location = (9.0, 18.0, 5.0)
ob_long_wall_005.scale = (-1.0, -2.0, 1.0)
ob_long_wall_005.lock_rotations_4d = False
ob_long_wall_005.empty_display_type = 'ARROWS'
ob_long_wall_005.lineart.crease_threshold = 0.0
ob_interior_corner_007.location = (9.0, 23.0, 5.0)
ob_interior_corner_007.rotation_euler = (0.0, -0.0, 1.571)
ob_interior_corner_007.scale = (-1.0, -1.0, 1.0)
ob_interior_corner_007.lock_rotations_4d = False
ob_interior_corner_007.empty_display_type = 'ARROWS'
ob_interior_corner_007.lineart.crease_threshold = 0.0
ob_short_wall_009.location = (7.0, 23.0, 5.0)
ob_short_wall_009.rotation_euler = (0.0, -0.0, -1.571)
ob_short_wall_009.lock_rotations_4d = False
ob_short_wall_009.empty_display_type = 'ARROWS'
ob_short_wall_009.lineart.crease_threshold = 0.0
ob_floor_018.location = (5.0, 15.0, 4.0)
ob_floor_018.scale = (1.0, -1.0, 1.0)
ob_floor_018.lineart.crease_threshold = 0.0
ob_long_wall_006.location = (7.0, 11.0, 5.0)
ob_long_wall_006.scale = (1.0, 2.0, 1.0)
ob_long_wall_006.lock_rotations_4d = False
ob_long_wall_006.empty_display_type = 'ARROWS'
ob_long_wall_006.lineart.crease_threshold = 0.0
ob_long_wall_007.location = (3.0, 11.0, 5.0)
ob_long_wall_007.rotation_euler = (0.0, -0.0, 3.142)
ob_long_wall_007.scale = (1.0, 2.0, 1.0)
ob_long_wall_007.lock_rotations_4d = False
ob_long_wall_007.empty_display_type = 'ARROWS'
ob_long_wall_007.lineart.crease_threshold = 0.0

# ---- collection membership
col_collection.objects.link(ob_short_wall)
col_collection.objects.link(ob_light)
col_collection.objects.link(ob_camera)
col_collection.objects.link(ob_long_wall)
col_collection.objects.link(ob_interior_corner_001)
col_collection.objects.link(ob_exterior_corner)
col_collection.objects.link(ob_floor_002)
col_collection.objects.link(ob_floor_001)
col_collection.objects.link(ob_floor_003)
col_collection.objects.link(ob_floor)
col_collection.objects.link(ob_long_wall_001)
col_collection.objects.link(ob_interior_corner)
col_collection.objects.link(ob_stairs)
col_collection.objects.link(ob_stairs_001)
col_collection.objects.link(ob_floor_004)
col_collection.objects.link(ob_floor_005)
col_collection.objects.link(ob_floor_006)
col_collection.objects.link(ob_floor_007)
col_collection.objects.link(ob_floor_008)
col_collection.objects.link(ob_interior_corner_002)
col_collection.objects.link(ob_exterior_corner_001)
col_collection.objects.link(ob_short_wall_001)
col_collection.objects.link(ob_long_wall_002)
col_collection.objects.link(ob_interior_corner_003)
col_collection.objects.link(ob_short_wall_002)
col_collection.objects.link(ob_short_wall_003)
col_collection.objects.link(ob_short_wall_004)
col_collection.objects.link(ob_stairs_002)
col_collection.objects.link(ob_stairs_003)
col_collection.objects.link(ob_short_wall_005)
col_collection.objects.link(ob_short_wall_006)
col_collection.objects.link(ob_short_wall_007)
col_collection.objects.link(ob_light_001)
col_collection.objects.link(ob_long_wall_003)
col_collection.objects.link(ob_interior_corner_004)
col_collection.objects.link(ob_exterior_corner_002)
col_collection.objects.link(ob_floor_009)
col_collection.objects.link(ob_floor_010)
col_collection.objects.link(ob_floor_011)
col_collection.objects.link(ob_floor_012)
col_collection.objects.link(ob_long_wall_004)
col_collection.objects.link(ob_interior_corner_005)
col_collection.objects.link(ob_floor_013)
col_collection.objects.link(ob_floor_014)
col_collection.objects.link(ob_floor_015)
col_collection.objects.link(ob_floor_016)
col_collection.objects.link(ob_floor_017)
col_collection.objects.link(ob_interior_corner_006)
col_collection.objects.link(ob_exterior_corner_003)
col_collection.objects.link(ob_short_wall_008)
col_collection.objects.link(ob_long_wall_005)
col_collection.objects.link(ob_interior_corner_007)
col_collection.objects.link(ob_short_wall_009)
col_collection.objects.link(ob_floor_018)
col_collection.objects.link(ob_long_wall_006)
col_collection.objects.link(ob_long_wall_007)

# ---- scene / render settings (as saved in the file)
scene.camera = ob_camera
scene.frame_start = 1; scene.frame_end = 250; scene.frame_set(1)
scene.render.engine = 'BLENDER_EEVEE_NEXT'
scene.cycles.use_denoising = False
scene.cycles.samples = 128
scene.cycles.sampling_pattern = 'TABULATED_SOBOL'
scene.cycles.use_adaptive_sampling = False
scene.cycles.use_light_tree = False
scene.view_settings.view_transform = 'Filmic'
bpy.context.view_layer.update()
